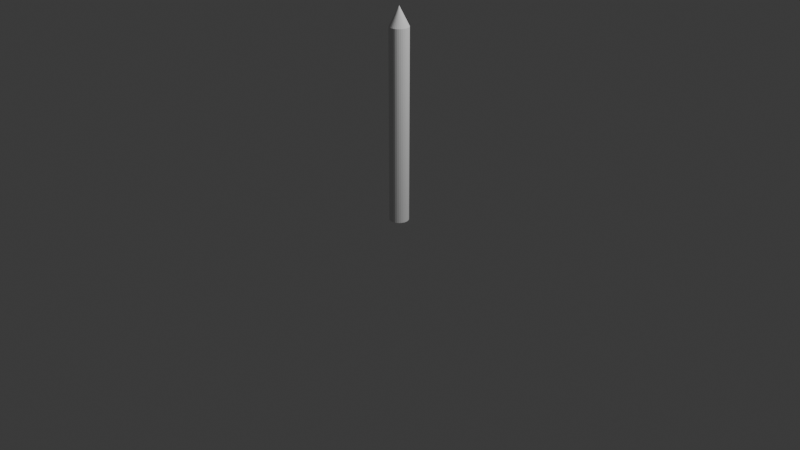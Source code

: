 # Source: Fence.blend  (saved by Blender 4.5.90; exported with 4.5.12 LTS)
import bpy
from mathutils import Matrix  # noqa: F401  (used for matrix-valued properties, if any)

bpy.ops.wm.read_factory_settings(use_empty=True)
scene = bpy.context.scene
scene.name = 'Scene'

# ---- collections
col_collection = bpy.data.collections.new('Collection'); scene.collection.children.link(col_collection)

# ---- world
world_world = bpy.data.worlds.new('World'); scene.world = world_world
world_world.use_nodes = True; world_world.node_tree.nodes.clear()
_N = world_world.node_tree.nodes; _L = world_world.node_tree.links
n0 = _N.new('ShaderNodeOutputWorld'); n0.name = 'World Output'; n0.location = (200, 100)
n1 = _N.new('ShaderNodeBackground'); n1.name = 'Background'; n1.location = (-200, 100)
n1.inputs[0].default_value = (0.05088, 0.05088, 0.05088, 1.0)
_L.new(n1.outputs[0], n0.inputs[0])
n0.is_active_output = True
world_world.color = (0.05088, 0.05088, 0.05088)
world_world.sun_shadow_jitter_overblur = 0.0

# ---- cameras
cam_camera = bpy.data.cameras.new('Camera')
cam_camera.clip_end = 100.0
cam_camera.ortho_scale = 7.314

# ---- lights
light_light = bpy.data.lights.new('Light', 'POINT')
light_light.energy = 1000.0
light_light.shadow_soft_size = 0.1

# ---- meshes
me_x = bpy.data.meshes.new('柱体')
me_x.from_pydata([(0.0, 1.0, -1.0), (0.1951, 0.9808, 1.0), (0.1951, 0.9808, -1.0), (0.3827, 0.9239, 1.0), (0.5556, 0.8315, 1.0), (0.3827, 0.9239, -1.0), (0.7071, 0.7071, 1.0), (0.8315, 0.5556, 1.0), (0.5556, 0.8315, -1.0), (0.9239, 0.3827, 1.0), (0.9808, 0.1951, 1.0), (0.7071, 0.7071, -1.0), (1.0, 0.0, 1.0), (0.9808, -0.1951, 1.0), (0.8315, 0.5556, -1.0), (0.9239, -0.3827, 1.0), (0.8315, -0.5556, 1.0), (0.9239, 0.3827, -1.0), (0.7071, -0.7071, 1.0), (0.5556, -0.8315, 1.0), (0.9808, 0.1951, -1.0), (0.3827, -0.9239, 1.0), (0.1951, -0.9808, 1.0), (1.0, 0.0, -1.0), (0.0, -1.0, 1.0), (-0.1951, -0.9808, 1.0), (0.9808, -0.1951, -1.0), (-0.3827, -0.9239, 1.0), (-0.5556, -0.8315, 1.0), (0.9239, -0.3827, -1.0), (-0.7071, -0.7071, 1.0), (-0.8315, -0.5556, 1.0), (0.8315, -0.5556, -1.0), (-0.9239, -0.3827, 1.0), (-0.9808, -0.1951, 1.0), (0.7071, -0.7071, -1.0), (-0.9808, 0.1951, 1.0), (0.5556, -0.8315, -1.0), (-0.9239, 0.3827, 1.0), (-0.8315, 0.5556, 1.0), (-0.7071, 0.7071, 1.0), (0.3827, -0.9239, -1.0), (-0.5556, 0.8315, 1.0), (-0.3827, 0.9239, 1.0), (0.1951, -0.9808, -1.0), (-0.1951, 0.9808, 1.0), (0.0, -1.0, -1.0), (0.0, 0.0, 1.2), (-0.1951, -0.9808, -1.0), (-0.3827, -0.9239, -1.0), (-0.5556, -0.8315, -1.0), (-0.7071, -0.7071, -1.0), (-0.8315, -0.5556, -1.0), (-0.9239, -0.3827, -1.0), (-0.9808, -0.1951, -1.0), (-1.0, 0.0, -1.0), (-1.0, 0.0, 1.0), (-0.9808, 0.1951, -1.0), (-0.9239, 0.3827, -1.0), (-0.8315, 0.5556, -1.0), (-0.7071, 0.7071, -1.0), (-0.5556, 0.8315, -1.0), (-0.3827, 0.9239, -1.0), (-0.1951, 0.9808, -1.0), (0.0, 1.0, 1.0)], [], [(2, 0, 64, 1), (5, 2, 1, 3), (8, 5, 3, 4), (11, 8, 4, 6), (7, 14, 11, 6), (9, 17, 14, 7), (10, 20, 17, 9), (12, 23, 20, 10), (13, 26, 23, 12), (15, 29, 26, 13), (16, 32, 29, 15), (18, 35, 32, 16), (19, 37, 35, 18), (21, 41, 37, 19), (22, 44, 41, 21), (24, 46, 44, 22), (25, 48, 46, 24), (27, 49, 48, 25), (28, 50, 49, 27), (30, 51, 50, 28), (52, 51, 30, 31), (53, 52, 31, 33), (54, 53, 33, 34), (55, 54, 34, 56), (57, 55, 56, 36), (58, 57, 36, 38), (59, 58, 38, 39), (60, 59, 39, 40), (61, 60, 40, 42), (62, 61, 42, 43), (63, 62, 43, 45), (0, 63, 45, 64), (63, 0, 2, 5, 8, 11, 14, 17, 20, 23, 26, 29, 32, 35, 37, 41, 44, 46, 48, 49, 50, 51, 52, 53, 54, 55, 57, 58, 59, 60, 61, 62), (64, 47, 1), (1, 47, 3), (3, 47, 4), (4, 47, 6), (6, 47, 7), (7, 47, 9), (9, 47, 10), (10, 47, 12), (12, 47, 13), (13, 47, 15), (15, 47, 16), (16, 47, 18), (18, 47, 19), (19, 47, 21), (21, 47, 22), (22, 47, 24), (24, 47, 25), (25, 47, 27), (27, 47, 28), (28, 47, 30), (30, 47, 31), (31, 47, 33), (33, 47, 34), (34, 47, 56), (56, 47, 36), (36, 47, 38), (38, 47, 39), (39, 47, 40), (40, 47, 42), (42, 47, 43), (43, 47, 45), (45, 47, 64)])
_uv = me_x.uv_layers.new(name='UV贴图')
_uv.uv.foreach_set('vector', [0.9688, 0.5, 1.0, 0.5, 1.0, 1.0, 0.9688, 1.0, 0.9375, 0.5, 0.9688, 0.5, 0.9688, 1.0, 0.9375, 1.0, 0.9062, 0.5, 0.9375, 0.5, 0.9375, 1.0, 0.9062, 1.0, 0.875, 0.5, 0.9062, 0.5, 0.9062, 1.0, 0.875, 1.0, 0.8438, 1.0, 0.8438, 0.5, 0.875, 0.5, 0.875, 1.0, 0.8125, 1.0, 0.8125, 0.5, 0.8438, 0.5, 0.8438, 1.0, 0.7812, 1.0, 0.7812, 0.5, 0.8125, 0.5, 0.8125, 1.0, 0.75, 1.0, 0.75, 0.5, 0.7812, 0.5, 0.7812, 1.0, 0.7188, 1.0, 0.7188, 0.5, 0.75, 0.5, 0.75, 1.0, 0.6875, 1.0, 0.6875, 0.5, 0.7188, 0.5, 0.7188, 1.0, 0.6562, 1.0, 0.6562, 0.5, 0.6875, 0.5, 0.6875, 1.0, 0.625, 1.0, 0.625, 0.5, 0.6562, 0.5, 0.6562, 1.0, 0.5938, 1.0, 0.5938, 0.5, 0.625, 0.5, 0.625, 1.0, 0.5625, 1.0, 0.5625, 0.5, 0.5938, 0.5, 0.5938, 1.0, 0.5312, 1.0, 0.5312, 0.5, 0.5625, 0.5, 0.5625, 1.0, 0.5, 1.0, 0.5, 0.5, 0.5312, 0.5, 0.5312, 1.0, 0.4688, 1.0, 0.4688, 0.5, 0.5, 0.5, 0.5, 1.0, 0.4375, 1.0, 0.4375, 0.5, 0.4688, 0.5, 0.4688, 1.0, 0.4062, 1.0, 0.4062, 0.5, 0.4375, 0.5, 0.4375, 1.0, 0.375, 1.0, 0.375, 0.5, 0.4062, 0.5, 0.4062, 1.0, 0.3438, 0.5, 0.375, 0.5, 0.375, 1.0, 0.3438, 1.0, 0.3125, 0.5, 0.3438, 0.5, 0.3438, 1.0, 0.3125, 1.0, 0.2812, 0.5, 0.3125, 0.5, 0.3125, 1.0, 0.2812, 1.0, 0.25, 0.5, 0.2812, 0.5, 0.2812, 1.0, 0.25, 1.0, 0.2188, 0.5, 0.25, 0.5, 0.25, 1.0, 0.2188, 1.0, 0.1875, 0.5, 0.2188, 0.5, 0.2188, 1.0, 0.1875, 1.0, 0.1562, 0.5, 0.1875, 0.5, 0.1875, 1.0, 0.1562, 1.0, 0.125, 0.5, 0.1562, 0.5, 0.1562, 1.0, 0.125, 1.0, 0.09375, 0.5, 0.125, 0.5, 0.125, 1.0, 0.09375, 1.0, 0.0625, 0.5, 0.09375, 0.5, 0.09375, 1.0, 0.0625, 1.0, 0.03125, 0.5, 0.0625, 0.5, 0.0625, 1.0, 0.03125, 1.0, 0.0, 0.5, 0.03125, 0.5, 0.03125, 1.0, 0.0, 1.0, 0.7032, 0.4854, 0.75, 0.49, 0.7968, 0.4854, 0.8418, 0.4717, 0.8833, 0.4496, 0.9197, 0.4197, 0.9496, 0.3833, 0.9717, 0.3418, 0.9854, 0.2968, 0.99, 0.25, 0.9854, 0.2032, 0.9717, 0.1582, 0.9496, 0.1167, 0.9197, 0.08029, 0.8833, 0.05045, 0.8418, 0.02827, 0.7968, 0.01461, 0.75, 0.01, 0.7032, 0.01461, 0.6582, 0.02827, 0.6167, 0.05045, 0.5803, 0.08029, 0.5504, 0.1167, 0.5283, 0.1582, 0.5146, 0.2032, 0.51, 0.25, 0.5146, 0.2968, 0.5283, 0.3418, 0.5504, 0.3833, 0.5803, 0.4197, 0.6167, 0.4496, 0.6582, 0.4717, 0.25, 0.49, 0.25, 0.25, 0.2968, 0.4854, 0.2968, 0.4854, 0.25, 0.25, 0.3418, 0.4717, 0.3418, 0.4717, 0.25, 0.25, 0.3833, 0.4496, 0.3833, 0.4496, 0.25, 0.25, 0.4197, 0.4197, 0.4197, 0.4197, 0.25, 0.25, 0.4496, 0.3833, 0.4496, 0.3833, 0.25, 0.25, 0.4717, 0.3418, 0.4717, 0.3418, 0.25, 0.25, 0.4854, 0.2968, 0.4854, 0.2968, 0.25, 0.25, 0.49, 0.25, 0.49, 0.25, 0.25, 0.25, 0.4854, 0.2032, 0.4854, 0.2032, 0.25, 0.25, 0.4717, 0.1582, 0.4717, 0.1582, 0.25, 0.25, 0.4496, 0.1167, 0.4496, 0.1167, 0.25, 0.25, 0.4197, 0.08029, 0.4197, 0.08029, 0.25, 0.25, 0.3833, 0.05045, 0.3833, 0.05045, 0.25, 0.25, 0.3418, 0.02827, 0.3418, 0.02827, 0.25, 0.25, 0.2968, 0.01461, 0.2968, 0.01461, 0.25, 0.25, 0.25, 0.01, 0.25, 0.01, 0.25, 0.25, 0.2032, 0.01461, 0.2032, 0.01461, 0.25, 0.25, 0.1582, 0.02827, 0.1582, 0.02827, 0.25, 0.25, 0.1167, 0.05045, 0.1167, 0.05045, 0.25, 0.25, 0.08029, 0.08029, 0.08029, 0.08029, 0.25, 0.25, 0.05045, 0.1167, 0.05045, 0.1167, 0.25, 0.25, 0.02827, 0.1582, 0.02827, 0.1582, 0.25, 0.25, 0.01461, 0.2032, 0.01461, 0.2032, 0.25, 0.25, 0.01, 0.25, 0.01, 0.25, 0.25, 0.25, 0.01461, 0.2968, 0.01461, 0.2968, 0.25, 0.25, 0.02827, 0.3418, 0.02827, 0.3418, 0.25, 0.25, 0.05045, 0.3833, 0.05045, 0.3833, 0.25, 0.25, 0.08029, 0.4197, 0.08029, 0.4197, 0.25, 0.25, 0.1167, 0.4496, 0.1167, 0.4496, 0.25, 0.25, 0.1582, 0.4717, 0.1582, 0.4717, 0.25, 0.25, 0.2032, 0.4854, 0.2032, 0.4854, 0.25, 0.25, 0.25, 0.49])
me_x.update()

# ---- objects
ob_light = bpy.data.objects.new('Light', light_light)
ob_camera = bpy.data.objects.new('Camera', cam_camera)
ob_x = bpy.data.objects.new('柱体', me_x)

# ---- transforms, parenting, visibility, modifiers, constraints
ob_light.location = (4.076, 1.005, 5.904)
ob_light.rotation_euler = (0.6503, 0.05522, 1.866)
ob_light.lock_rotations_4d = False
ob_light.empty_display_type = 'ARROWS'
ob_light.color = (0.0, 0.0, 0.0, 0.0)
ob_light.lineart.crease_threshold = 0.0
ob_camera.location = (7.359, -6.926, 4.958)
ob_camera.rotation_euler = (1.109, 0.0, 0.8149)
ob_camera.lock_rotations_4d = False
ob_camera.empty_display_type = 'ARROWS'
ob_camera.color = (0.0, 0.0, 0.0, 0.0)
ob_camera.display_type = 'WIRE'
ob_camera.lineart.crease_threshold = 0.0
ob_x.location = (0.0, 0.0, 1.0)
ob_x.scale = (0.1, 0.1, 1.0)

# ---- collection membership
col_collection.objects.link(ob_light)
col_collection.objects.link(ob_camera)
col_collection.objects.link(ob_x)

# ---- scene / render settings (as saved in the file)
scene.camera = ob_camera
scene.frame_start = 1; scene.frame_end = 250; scene.frame_set(1)
scene.render.engine = 'BLENDER_EEVEE_NEXT'
bpy.context.view_layer.update()
